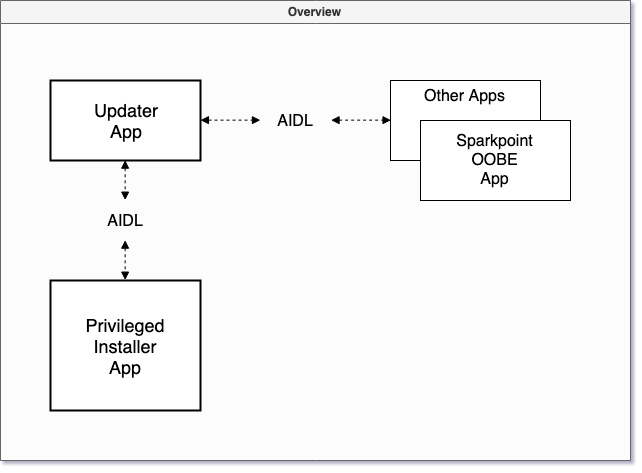

The diagram above was exported from draw.io. Its source (the exported page's mxGraphModel, read from the mxfile embedded in the PNG):
<mxGraphModel dx="1113" dy="698" grid="1" gridSize="10" guides="1" tooltips="1" connect="1" arrows="1" fold="1" page="0" pageScale="1" pageWidth="850" pageHeight="1100" math="0" shadow="0">
  <root>
    <mxCell id="0" />
    <mxCell id="1" parent="0" />
    <mxCell id="2" value="Overview" style="swimlane;fillColor=#f5f5f5;strokeColor=#666666;swimlaneFillColor=#FCFCFC;fontColor=#333333;" vertex="1" parent="1">
      <mxGeometry x="20" y="20" width="630" height="460" as="geometry" />
    </mxCell>
    <mxCell id="3" style="edgeStyle=orthogonalEdgeStyle;rounded=0;orthogonalLoop=1;jettySize=auto;html=1;exitX=0.5;exitY=1;exitDx=0;exitDy=0;entryX=0.5;entryY=0;entryDx=0;entryDy=0;startArrow=block;startFill=1;dashed=1;endArrow=block;endFill=1;" edge="1" parent="2" source="5" target="8">
      <mxGeometry relative="1" as="geometry" />
    </mxCell>
    <mxCell id="4" style="edgeStyle=orthogonalEdgeStyle;rounded=0;orthogonalLoop=1;jettySize=auto;html=1;exitX=1;exitY=0.5;exitDx=0;exitDy=0;entryX=0;entryY=0.5;entryDx=0;entryDy=0;startArrow=block;startFill=1;endArrow=block;endFill=1;dashed=1;" edge="1" parent="2" source="5" target="10">
      <mxGeometry relative="1" as="geometry" />
    </mxCell>
    <mxCell id="5" value="&lt;font style=&quot;font-size: 18px&quot;&gt;Updater&lt;br&gt;App&lt;/font&gt;" style="rounded=0;whiteSpace=wrap;html=1;strokeWidth=2;" vertex="1" parent="2">
      <mxGeometry x="50" y="80" width="150" height="80" as="geometry" />
    </mxCell>
    <mxCell id="6" value="&lt;font style=&quot;font-size: 18px&quot;&gt;Privileged&lt;br&gt;Installer&lt;br&gt;App&lt;/font&gt;" style="rounded=0;whiteSpace=wrap;html=1;strokeWidth=2;" vertex="1" parent="2">
      <mxGeometry x="50" y="280" width="150" height="130" as="geometry" />
    </mxCell>
    <mxCell id="7" style="edgeStyle=orthogonalEdgeStyle;rounded=0;orthogonalLoop=1;jettySize=auto;html=1;exitX=0.5;exitY=1;exitDx=0;exitDy=0;entryX=0.5;entryY=0;entryDx=0;entryDy=0;startArrow=block;startFill=1;dashed=1;endArrow=block;endFill=1;" edge="1" parent="2" source="8" target="6">
      <mxGeometry relative="1" as="geometry" />
    </mxCell>
    <mxCell id="8" value="&lt;font style=&quot;font-size: 16px&quot;&gt;AIDL&lt;/font&gt;" style="text;html=1;strokeColor=none;fillColor=none;align=center;verticalAlign=middle;whiteSpace=wrap;rounded=0;" vertex="1" parent="2">
      <mxGeometry x="50" y="200" width="150" height="40" as="geometry" />
    </mxCell>
    <mxCell id="9" style="edgeStyle=orthogonalEdgeStyle;rounded=0;orthogonalLoop=1;jettySize=auto;html=1;exitX=1;exitY=0.5;exitDx=0;exitDy=0;entryX=0;entryY=0.5;entryDx=0;entryDy=0;startArrow=block;startFill=1;dashed=1;endArrow=block;endFill=1;" edge="1" parent="2" source="10" target="12">
      <mxGeometry relative="1" as="geometry" />
    </mxCell>
    <mxCell id="10" value="&lt;font style=&quot;font-size: 16px&quot;&gt;AIDL&lt;/font&gt;" style="text;html=1;strokeColor=none;fillColor=none;align=center;verticalAlign=middle;whiteSpace=wrap;rounded=0;" vertex="1" parent="2">
      <mxGeometry x="260" y="100" width="70" height="40" as="geometry" />
    </mxCell>
    <mxCell id="11" value="" style="group" vertex="1" connectable="0" parent="2">
      <mxGeometry x="390" y="80" width="180" height="120" as="geometry" />
    </mxCell>
    <mxCell id="12" value="&lt;font style=&quot;font-size: 16px&quot;&gt;Other Apps&lt;/font&gt;" style="rounded=0;whiteSpace=wrap;html=1;strokeWidth=1;verticalAlign=top;align=center;" vertex="1" parent="11">
      <mxGeometry width="150" height="80" as="geometry" />
    </mxCell>
    <mxCell id="13" value="&lt;font style=&quot;font-size: 16px&quot;&gt;Sparkpoint&lt;br&gt;OOBE&lt;br&gt;App&lt;br&gt;&lt;/font&gt;" style="rounded=0;whiteSpace=wrap;html=1;strokeWidth=1;" vertex="1" parent="11">
      <mxGeometry x="30" y="40" width="150" height="80" as="geometry" />
    </mxCell>
  </root>
</mxGraphModel>